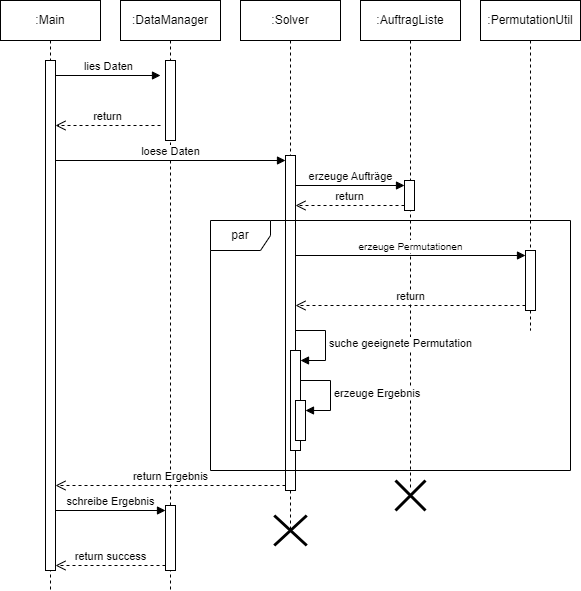

The diagram above was exported from draw.io. Its source (the exported page's mxGraphModel, read from the mxfile embedded in the PNG):
<mxGraphModel dx="1290" dy="570" grid="1" gridSize="10" guides="1" tooltips="1" connect="1" arrows="1" fold="1" page="1" pageScale="1" pageWidth="827" pageHeight="1169" math="0" shadow="0">
  <root>
    <mxCell id="0" />
    <mxCell id="1" parent="0" />
    <mxCell id="OMDrGrxvpZQQUCGHlyxJ-1" value=":Main" style="shape=umlLifeline;perimeter=lifelinePerimeter;whiteSpace=wrap;html=1;container=1;dropTarget=0;collapsible=0;recursiveResize=0;outlineConnect=0;portConstraint=eastwest;newEdgeStyle={&quot;curved&quot;:0,&quot;rounded&quot;:0};" vertex="1" parent="1">
      <mxGeometry x="80" y="40" width="100" height="590" as="geometry" />
    </mxCell>
    <mxCell id="OMDrGrxvpZQQUCGHlyxJ-7" value="" style="html=1;points=[[0,0,0,0,5],[0,1,0,0,-5],[1,0,0,0,5],[1,1,0,0,-5]];perimeter=orthogonalPerimeter;outlineConnect=0;targetShapes=umlLifeline;portConstraint=eastwest;newEdgeStyle={&quot;curved&quot;:0,&quot;rounded&quot;:0};" vertex="1" parent="OMDrGrxvpZQQUCGHlyxJ-1">
      <mxGeometry x="45" y="60" width="10" height="510" as="geometry" />
    </mxCell>
    <mxCell id="OMDrGrxvpZQQUCGHlyxJ-2" value=":DataManager" style="shape=umlLifeline;perimeter=lifelinePerimeter;whiteSpace=wrap;html=1;container=1;dropTarget=0;collapsible=0;recursiveResize=0;outlineConnect=0;portConstraint=eastwest;newEdgeStyle={&quot;curved&quot;:0,&quot;rounded&quot;:0};" vertex="1" parent="1">
      <mxGeometry x="200" y="40" width="100" height="590" as="geometry" />
    </mxCell>
    <mxCell id="OMDrGrxvpZQQUCGHlyxJ-8" value="" style="html=1;points=[[0,0,0,0,5],[0,1,0,0,-5],[1,0,0,0,5],[1,1,0,0,-5]];perimeter=orthogonalPerimeter;outlineConnect=0;targetShapes=umlLifeline;portConstraint=eastwest;newEdgeStyle={&quot;curved&quot;:0,&quot;rounded&quot;:0};" vertex="1" parent="OMDrGrxvpZQQUCGHlyxJ-2">
      <mxGeometry x="45" y="60" width="10" height="80" as="geometry" />
    </mxCell>
    <mxCell id="OMDrGrxvpZQQUCGHlyxJ-27" value="" style="html=1;points=[[0,0,0,0,5],[0,1,0,0,-5],[1,0,0,0,5],[1,1,0,0,-5]];perimeter=orthogonalPerimeter;outlineConnect=0;targetShapes=umlLifeline;portConstraint=eastwest;newEdgeStyle={&quot;curved&quot;:0,&quot;rounded&quot;:0};" vertex="1" parent="OMDrGrxvpZQQUCGHlyxJ-2">
      <mxGeometry x="45" y="505" width="10" height="65" as="geometry" />
    </mxCell>
    <mxCell id="OMDrGrxvpZQQUCGHlyxJ-3" value=":Solver" style="shape=umlLifeline;perimeter=lifelinePerimeter;whiteSpace=wrap;html=1;container=1;dropTarget=0;collapsible=0;recursiveResize=0;outlineConnect=0;portConstraint=eastwest;newEdgeStyle={&quot;curved&quot;:0,&quot;rounded&quot;:0};" vertex="1" parent="1">
      <mxGeometry x="320" y="40" width="100" height="530" as="geometry" />
    </mxCell>
    <mxCell id="OMDrGrxvpZQQUCGHlyxJ-12" value="" style="html=1;points=[[0,0,0,0,5],[0,1,0,0,-5],[1,0,0,0,5],[1,1,0,0,-5]];perimeter=orthogonalPerimeter;outlineConnect=0;targetShapes=umlLifeline;portConstraint=eastwest;newEdgeStyle={&quot;curved&quot;:0,&quot;rounded&quot;:0};" vertex="1" parent="OMDrGrxvpZQQUCGHlyxJ-3">
      <mxGeometry x="45" y="155" width="10" height="335" as="geometry" />
    </mxCell>
    <mxCell id="OMDrGrxvpZQQUCGHlyxJ-4" value=":PermutationUtil" style="shape=umlLifeline;perimeter=lifelinePerimeter;whiteSpace=wrap;html=1;container=1;dropTarget=0;collapsible=0;recursiveResize=0;outlineConnect=0;portConstraint=eastwest;newEdgeStyle={&quot;curved&quot;:0,&quot;rounded&quot;:0};" vertex="1" parent="1">
      <mxGeometry x="560" y="40" width="100" height="330" as="geometry" />
    </mxCell>
    <mxCell id="OMDrGrxvpZQQUCGHlyxJ-19" value="" style="html=1;points=[[0,0,0,0,5],[0,1,0,0,-5],[1,0,0,0,5],[1,1,0,0,-5]];perimeter=orthogonalPerimeter;outlineConnect=0;targetShapes=umlLifeline;portConstraint=eastwest;newEdgeStyle={&quot;curved&quot;:0,&quot;rounded&quot;:0};" vertex="1" parent="OMDrGrxvpZQQUCGHlyxJ-4">
      <mxGeometry x="45" y="250" width="10" height="60" as="geometry" />
    </mxCell>
    <mxCell id="OMDrGrxvpZQQUCGHlyxJ-5" value=":AuftragListe" style="shape=umlLifeline;perimeter=lifelinePerimeter;whiteSpace=wrap;html=1;container=1;dropTarget=0;collapsible=0;recursiveResize=0;outlineConnect=0;portConstraint=eastwest;newEdgeStyle={&quot;curved&quot;:0,&quot;rounded&quot;:0};" vertex="1" parent="1">
      <mxGeometry x="440" y="40" width="100" height="490" as="geometry" />
    </mxCell>
    <mxCell id="OMDrGrxvpZQQUCGHlyxJ-30" value="" style="html=1;points=[[0,0,0,0,5],[0,1,0,0,-5],[1,0,0,0,5],[1,1,0,0,-5]];perimeter=orthogonalPerimeter;outlineConnect=0;targetShapes=umlLifeline;portConstraint=eastwest;newEdgeStyle={&quot;curved&quot;:0,&quot;rounded&quot;:0};" vertex="1" parent="OMDrGrxvpZQQUCGHlyxJ-5">
      <mxGeometry x="44" y="180" width="10" height="30" as="geometry" />
    </mxCell>
    <mxCell id="OMDrGrxvpZQQUCGHlyxJ-9" value="lies Daten" style="html=1;verticalAlign=bottom;endArrow=block;curved=0;rounded=0;" edge="1" parent="1" source="OMDrGrxvpZQQUCGHlyxJ-7">
      <mxGeometry relative="1" as="geometry">
        <mxPoint x="450" y="265" as="sourcePoint" />
        <mxPoint x="240" y="115" as="targetPoint" />
      </mxGeometry>
    </mxCell>
    <mxCell id="OMDrGrxvpZQQUCGHlyxJ-10" value="return" style="html=1;verticalAlign=bottom;endArrow=open;dashed=1;endSize=8;curved=0;rounded=0;" edge="1" parent="1" target="OMDrGrxvpZQQUCGHlyxJ-7">
      <mxGeometry x="0.0095" relative="1" as="geometry">
        <mxPoint x="450" y="335" as="targetPoint" />
        <mxPoint x="240" y="165" as="sourcePoint" />
        <mxPoint as="offset" />
      </mxGeometry>
    </mxCell>
    <mxCell id="OMDrGrxvpZQQUCGHlyxJ-13" value="loese Daten" style="html=1;verticalAlign=bottom;endArrow=block;curved=0;rounded=0;entryX=0;entryY=0;entryDx=0;entryDy=5;entryPerimeter=0;" edge="1" target="OMDrGrxvpZQQUCGHlyxJ-12" parent="1" source="OMDrGrxvpZQQUCGHlyxJ-7">
      <mxGeometry relative="1" as="geometry">
        <mxPoint x="440" y="195" as="sourcePoint" />
      </mxGeometry>
    </mxCell>
    <mxCell id="OMDrGrxvpZQQUCGHlyxJ-14" value="return Ergebnis" style="html=1;verticalAlign=bottom;endArrow=open;dashed=1;endSize=8;curved=0;rounded=0;exitX=0;exitY=1;exitDx=0;exitDy=-5;exitPerimeter=0;" edge="1" source="OMDrGrxvpZQQUCGHlyxJ-12" parent="1" target="OMDrGrxvpZQQUCGHlyxJ-7">
      <mxGeometry relative="1" as="geometry">
        <mxPoint x="440" y="265" as="targetPoint" />
      </mxGeometry>
    </mxCell>
    <mxCell id="OMDrGrxvpZQQUCGHlyxJ-17" value="" style="shape=umlDestroy;whiteSpace=wrap;html=1;strokeWidth=3;targetShapes=umlLifeline;" vertex="1" parent="1">
      <mxGeometry x="353.75" y="555" width="32.5" height="30" as="geometry" />
    </mxCell>
    <mxCell id="OMDrGrxvpZQQUCGHlyxJ-18" value="par" style="shape=umlFrame;whiteSpace=wrap;html=1;pointerEvents=0;" vertex="1" parent="1">
      <mxGeometry x="290" y="260" width="360" height="250" as="geometry" />
    </mxCell>
    <mxCell id="OMDrGrxvpZQQUCGHlyxJ-20" value="&lt;font style=&quot;font-size: 10px;&quot;&gt;erzeuge Permutationen&lt;/font&gt;" style="html=1;verticalAlign=bottom;endArrow=block;curved=0;rounded=0;entryX=0;entryY=0;entryDx=0;entryDy=5;entryPerimeter=0;" edge="1" target="OMDrGrxvpZQQUCGHlyxJ-19" parent="1" source="OMDrGrxvpZQQUCGHlyxJ-12">
      <mxGeometry relative="1" as="geometry">
        <mxPoint x="382.5" y="285" as="sourcePoint" />
        <mxPoint as="offset" />
      </mxGeometry>
    </mxCell>
    <mxCell id="OMDrGrxvpZQQUCGHlyxJ-21" value="return" style="html=1;verticalAlign=bottom;endArrow=open;dashed=1;endSize=8;curved=0;rounded=0;exitX=0;exitY=1;exitDx=0;exitDy=-5;exitPerimeter=0;" edge="1" source="OMDrGrxvpZQQUCGHlyxJ-19" parent="1" target="OMDrGrxvpZQQUCGHlyxJ-12">
      <mxGeometry relative="1" as="geometry">
        <mxPoint x="382.5" y="355" as="targetPoint" />
      </mxGeometry>
    </mxCell>
    <mxCell id="OMDrGrxvpZQQUCGHlyxJ-22" value="" style="html=1;points=[[0,0,0,0,5],[0,1,0,0,-5],[1,0,0,0,5],[1,1,0,0,-5]];perimeter=orthogonalPerimeter;outlineConnect=0;targetShapes=umlLifeline;portConstraint=eastwest;newEdgeStyle={&quot;curved&quot;:0,&quot;rounded&quot;:0};" vertex="1" parent="1">
      <mxGeometry x="370" y="390" width="10" height="100" as="geometry" />
    </mxCell>
    <mxCell id="OMDrGrxvpZQQUCGHlyxJ-23" value="suche geeignete Permutation" style="html=1;align=left;spacingLeft=2;endArrow=block;rounded=0;edgeStyle=orthogonalEdgeStyle;curved=0;rounded=0;" edge="1" target="OMDrGrxvpZQQUCGHlyxJ-22" parent="1">
      <mxGeometry relative="1" as="geometry">
        <mxPoint x="375" y="370" as="sourcePoint" />
        <Array as="points">
          <mxPoint x="405" y="400" />
        </Array>
      </mxGeometry>
    </mxCell>
    <mxCell id="OMDrGrxvpZQQUCGHlyxJ-24" value="" style="html=1;points=[[0,0,0,0,5],[0,1,0,0,-5],[1,0,0,0,5],[1,1,0,0,-5]];perimeter=orthogonalPerimeter;outlineConnect=0;targetShapes=umlLifeline;portConstraint=eastwest;newEdgeStyle={&quot;curved&quot;:0,&quot;rounded&quot;:0};" vertex="1" parent="1">
      <mxGeometry x="375" y="440" width="10" height="40" as="geometry" />
    </mxCell>
    <mxCell id="OMDrGrxvpZQQUCGHlyxJ-25" value="erzeuge Ergebnis" style="html=1;align=left;spacingLeft=2;endArrow=block;rounded=0;edgeStyle=orthogonalEdgeStyle;curved=0;rounded=0;" edge="1" target="OMDrGrxvpZQQUCGHlyxJ-24" parent="1">
      <mxGeometry relative="1" as="geometry">
        <mxPoint x="380" y="420" as="sourcePoint" />
        <Array as="points">
          <mxPoint x="410" y="450" />
        </Array>
      </mxGeometry>
    </mxCell>
    <mxCell id="OMDrGrxvpZQQUCGHlyxJ-26" value="" style="shape=umlDestroy;whiteSpace=wrap;html=1;strokeWidth=3;targetShapes=umlLifeline;" vertex="1" parent="1">
      <mxGeometry x="475" y="520" width="30" height="30" as="geometry" />
    </mxCell>
    <mxCell id="OMDrGrxvpZQQUCGHlyxJ-29" value="return success" style="html=1;verticalAlign=bottom;endArrow=open;dashed=1;endSize=8;curved=0;rounded=0;exitX=0;exitY=1;exitDx=0;exitDy=-5;entryX=1;entryY=1;entryDx=0;entryDy=-5;entryPerimeter=0;" edge="1" source="OMDrGrxvpZQQUCGHlyxJ-27" parent="1" target="OMDrGrxvpZQQUCGHlyxJ-7">
      <mxGeometry relative="1" as="geometry">
        <mxPoint x="175" y="620" as="targetPoint" />
      </mxGeometry>
    </mxCell>
    <mxCell id="OMDrGrxvpZQQUCGHlyxJ-28" value="schreibe Ergebnis" style="html=1;verticalAlign=bottom;endArrow=block;curved=0;rounded=0;entryX=0;entryY=0;entryDx=0;entryDy=5;" edge="1" target="OMDrGrxvpZQQUCGHlyxJ-27" parent="1" source="OMDrGrxvpZQQUCGHlyxJ-7">
      <mxGeometry relative="1" as="geometry">
        <mxPoint x="175" y="550" as="sourcePoint" />
      </mxGeometry>
    </mxCell>
    <mxCell id="OMDrGrxvpZQQUCGHlyxJ-31" value="erzeuge Aufträge" style="html=1;verticalAlign=bottom;endArrow=block;curved=0;rounded=0;entryX=0;entryY=0;entryDx=0;entryDy=5;" edge="1" target="OMDrGrxvpZQQUCGHlyxJ-30" parent="1" source="OMDrGrxvpZQQUCGHlyxJ-12">
      <mxGeometry relative="1" as="geometry">
        <mxPoint x="414" y="175" as="sourcePoint" />
      </mxGeometry>
    </mxCell>
    <mxCell id="OMDrGrxvpZQQUCGHlyxJ-32" value="return" style="html=1;verticalAlign=bottom;endArrow=open;dashed=1;endSize=8;curved=0;rounded=0;exitX=0;exitY=1;exitDx=0;exitDy=-5;" edge="1" source="OMDrGrxvpZQQUCGHlyxJ-30" parent="1" target="OMDrGrxvpZQQUCGHlyxJ-12">
      <mxGeometry relative="1" as="geometry">
        <mxPoint x="414" y="245" as="targetPoint" />
      </mxGeometry>
    </mxCell>
  </root>
</mxGraphModel>